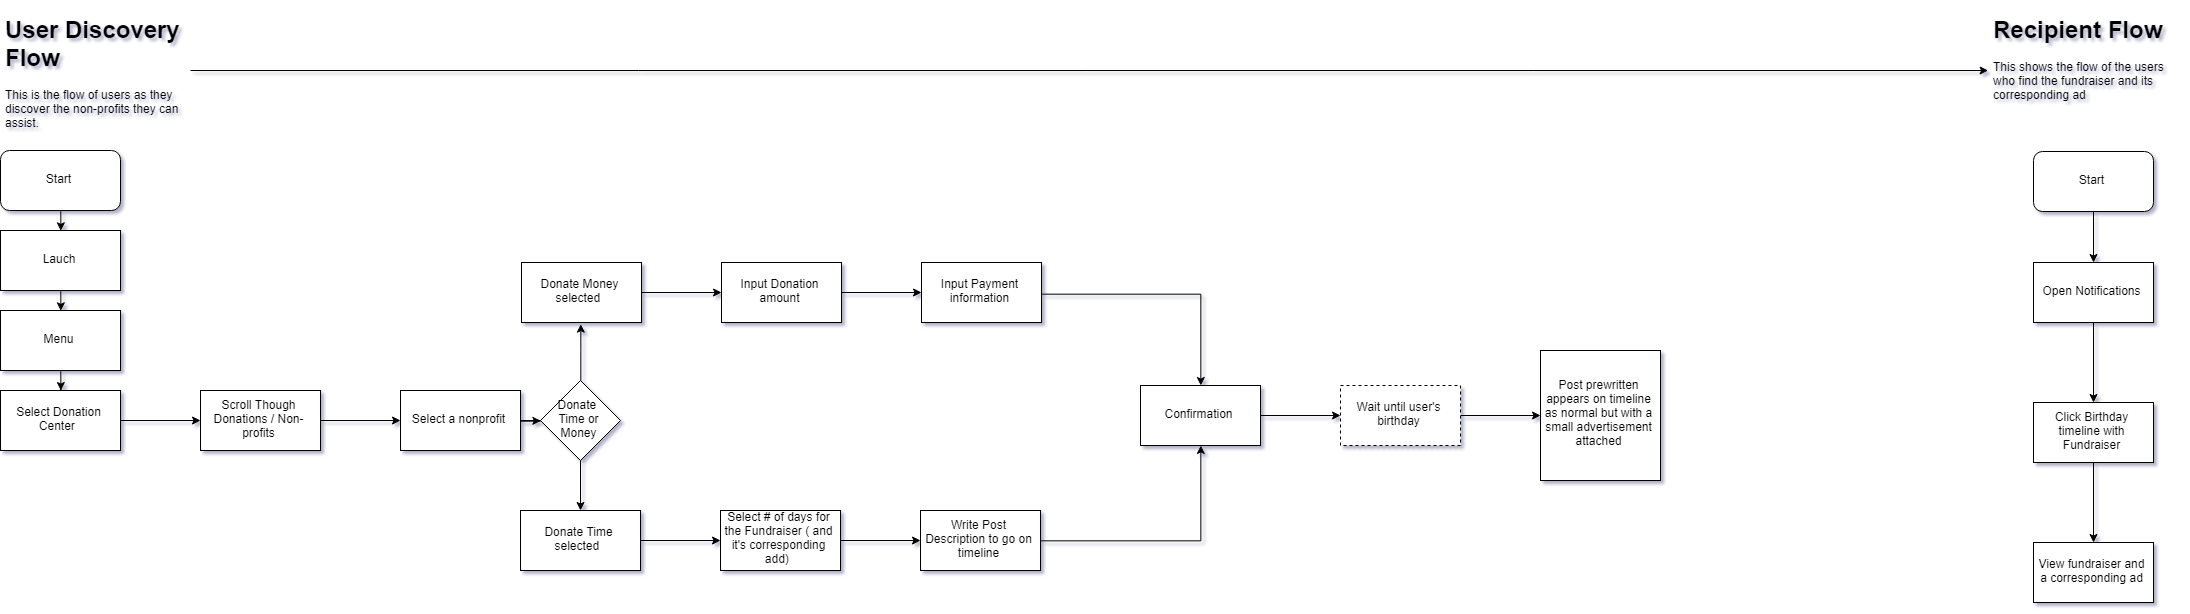

The diagram above was exported from draw.io. Its source (the exported page's mxGraphModel, read from the mxfile embedded in the PNG):
<mxGraphModel dx="3173" dy="2073" grid="1" gridSize="10" guides="1" tooltips="1" connect="1" arrows="1" fold="1" page="1" pageScale="1" pageWidth="1100" pageHeight="850" math="0" shadow="1">
  <root>
    <mxCell id="0" />
    <mxCell id="1" parent="0" />
    <mxCell id="yCuYauaIipU1kledsziw-34" style="edgeStyle=orthogonalEdgeStyle;rounded=0;orthogonalLoop=1;jettySize=auto;html=1;exitX=0.5;exitY=1;exitDx=0;exitDy=0;entryX=0.5;entryY=0;entryDx=0;entryDy=0;" edge="1" parent="1" source="yCuYauaIipU1kledsziw-1" target="yCuYauaIipU1kledsziw-4">
      <mxGeometry relative="1" as="geometry" />
    </mxCell>
    <mxCell id="yCuYauaIipU1kledsziw-1" value="Start" style="rounded=1;whiteSpace=wrap;html=1;" vertex="1" parent="1">
      <mxGeometry x="20" y="160" width="120" height="60" as="geometry" />
    </mxCell>
    <mxCell id="yCuYauaIipU1kledsziw-35" style="edgeStyle=orthogonalEdgeStyle;rounded=0;orthogonalLoop=1;jettySize=auto;html=1;exitX=0.5;exitY=1;exitDx=0;exitDy=0;entryX=0.5;entryY=0;entryDx=0;entryDy=0;" edge="1" parent="1" source="yCuYauaIipU1kledsziw-4" target="yCuYauaIipU1kledsziw-5">
      <mxGeometry relative="1" as="geometry" />
    </mxCell>
    <mxCell id="yCuYauaIipU1kledsziw-4" value="Lauch" style="rounded=0;whiteSpace=wrap;html=1;" vertex="1" parent="1">
      <mxGeometry x="20" y="240" width="120" height="60" as="geometry" />
    </mxCell>
    <mxCell id="yCuYauaIipU1kledsziw-36" style="edgeStyle=orthogonalEdgeStyle;rounded=0;orthogonalLoop=1;jettySize=auto;html=1;exitX=0.5;exitY=1;exitDx=0;exitDy=0;" edge="1" parent="1" source="yCuYauaIipU1kledsziw-5" target="yCuYauaIipU1kledsziw-6">
      <mxGeometry relative="1" as="geometry" />
    </mxCell>
    <mxCell id="yCuYauaIipU1kledsziw-5" value="Menu" style="rounded=0;whiteSpace=wrap;html=1;" vertex="1" parent="1">
      <mxGeometry x="20" y="320" width="120" height="60" as="geometry" />
    </mxCell>
    <mxCell id="yCuYauaIipU1kledsziw-8" value="" style="edgeStyle=orthogonalEdgeStyle;rounded=0;orthogonalLoop=1;jettySize=auto;html=1;" edge="1" parent="1" source="yCuYauaIipU1kledsziw-6" target="yCuYauaIipU1kledsziw-7">
      <mxGeometry relative="1" as="geometry" />
    </mxCell>
    <mxCell id="yCuYauaIipU1kledsziw-6" value="Select Donation Center&amp;nbsp;" style="rounded=0;whiteSpace=wrap;html=1;" vertex="1" parent="1">
      <mxGeometry x="20" y="400" width="120" height="60" as="geometry" />
    </mxCell>
    <mxCell id="yCuYauaIipU1kledsziw-10" value="" style="edgeStyle=orthogonalEdgeStyle;rounded=0;orthogonalLoop=1;jettySize=auto;html=1;" edge="1" parent="1" source="yCuYauaIipU1kledsziw-7" target="yCuYauaIipU1kledsziw-9">
      <mxGeometry relative="1" as="geometry" />
    </mxCell>
    <mxCell id="yCuYauaIipU1kledsziw-7" value="Scroll Though Donations / Non-profits" style="rounded=0;whiteSpace=wrap;html=1;" vertex="1" parent="1">
      <mxGeometry x="220" y="400" width="120" height="60" as="geometry" />
    </mxCell>
    <mxCell id="yCuYauaIipU1kledsziw-22" value="" style="edgeStyle=orthogonalEdgeStyle;rounded=0;orthogonalLoop=1;jettySize=auto;html=1;" edge="1" parent="1" source="yCuYauaIipU1kledsziw-9" target="yCuYauaIipU1kledsziw-13">
      <mxGeometry relative="1" as="geometry" />
    </mxCell>
    <mxCell id="yCuYauaIipU1kledsziw-9" value="Select a nonprofit" style="rounded=0;whiteSpace=wrap;html=1;" vertex="1" parent="1">
      <mxGeometry x="420" y="400" width="120" height="60" as="geometry" />
    </mxCell>
    <mxCell id="yCuYauaIipU1kledsziw-21" value="" style="edgeStyle=orthogonalEdgeStyle;rounded=0;orthogonalLoop=1;jettySize=auto;html=1;" edge="1" parent="1" source="yCuYauaIipU1kledsziw-13" target="yCuYauaIipU1kledsziw-14">
      <mxGeometry relative="1" as="geometry" />
    </mxCell>
    <mxCell id="yCuYauaIipU1kledsziw-28" style="edgeStyle=orthogonalEdgeStyle;rounded=0;orthogonalLoop=1;jettySize=auto;html=1;entryX=0.5;entryY=1;entryDx=0;entryDy=0;" edge="1" parent="1" source="yCuYauaIipU1kledsziw-13" target="yCuYauaIipU1kledsziw-24">
      <mxGeometry relative="1" as="geometry" />
    </mxCell>
    <mxCell id="yCuYauaIipU1kledsziw-13" value="Donate &lt;br&gt;Time or Money" style="rhombus;whiteSpace=wrap;html=1;" vertex="1" parent="1">
      <mxGeometry x="560" y="390" width="80" height="80" as="geometry" />
    </mxCell>
    <mxCell id="yCuYauaIipU1kledsziw-16" value="" style="edgeStyle=orthogonalEdgeStyle;rounded=0;orthogonalLoop=1;jettySize=auto;html=1;" edge="1" parent="1" source="yCuYauaIipU1kledsziw-14" target="yCuYauaIipU1kledsziw-15">
      <mxGeometry relative="1" as="geometry" />
    </mxCell>
    <mxCell id="yCuYauaIipU1kledsziw-14" value="Donate Time selected&amp;nbsp;" style="rounded=0;whiteSpace=wrap;html=1;" vertex="1" parent="1">
      <mxGeometry x="540" y="520" width="120" height="60" as="geometry" />
    </mxCell>
    <mxCell id="yCuYauaIipU1kledsziw-18" value="" style="edgeStyle=orthogonalEdgeStyle;rounded=0;orthogonalLoop=1;jettySize=auto;html=1;" edge="1" parent="1" source="yCuYauaIipU1kledsziw-15" target="yCuYauaIipU1kledsziw-17">
      <mxGeometry relative="1" as="geometry" />
    </mxCell>
    <mxCell id="yCuYauaIipU1kledsziw-15" value="Select # of days for the Fundraiser ( and it's corresponding add)&amp;nbsp;" style="rounded=0;whiteSpace=wrap;html=1;" vertex="1" parent="1">
      <mxGeometry x="740" y="520" width="120" height="60" as="geometry" />
    </mxCell>
    <mxCell id="yCuYauaIipU1kledsziw-20" value="" style="edgeStyle=orthogonalEdgeStyle;rounded=0;orthogonalLoop=1;jettySize=auto;html=1;" edge="1" parent="1" source="yCuYauaIipU1kledsziw-17" target="yCuYauaIipU1kledsziw-19">
      <mxGeometry relative="1" as="geometry" />
    </mxCell>
    <mxCell id="yCuYauaIipU1kledsziw-17" value="Write Post Description to go on timeline" style="rounded=0;whiteSpace=wrap;html=1;" vertex="1" parent="1">
      <mxGeometry x="940" y="520" width="120" height="60" as="geometry" />
    </mxCell>
    <mxCell id="yCuYauaIipU1kledsziw-31" value="" style="edgeStyle=orthogonalEdgeStyle;rounded=0;orthogonalLoop=1;jettySize=auto;html=1;" edge="1" parent="1" source="yCuYauaIipU1kledsziw-19" target="yCuYauaIipU1kledsziw-30">
      <mxGeometry relative="1" as="geometry" />
    </mxCell>
    <mxCell id="yCuYauaIipU1kledsziw-19" value="Confirmation" style="rounded=0;whiteSpace=wrap;html=1;" vertex="1" parent="1">
      <mxGeometry x="1160" y="395" width="120" height="60" as="geometry" />
    </mxCell>
    <mxCell id="yCuYauaIipU1kledsziw-33" value="" style="edgeStyle=orthogonalEdgeStyle;rounded=0;orthogonalLoop=1;jettySize=auto;html=1;" edge="1" parent="1" source="yCuYauaIipU1kledsziw-30" target="yCuYauaIipU1kledsziw-32">
      <mxGeometry relative="1" as="geometry" />
    </mxCell>
    <mxCell id="yCuYauaIipU1kledsziw-30" value="Wait until user's birthday" style="rounded=0;whiteSpace=wrap;html=1;dashed=1;" vertex="1" parent="1">
      <mxGeometry x="1360" y="395" width="120" height="60" as="geometry" />
    </mxCell>
    <mxCell id="yCuYauaIipU1kledsziw-32" value="Post prewritten appears on timeline as normal but with a small advertisement attached" style="rounded=0;whiteSpace=wrap;html=1;" vertex="1" parent="1">
      <mxGeometry x="1560" y="360" width="120" height="130" as="geometry" />
    </mxCell>
    <mxCell id="yCuYauaIipU1kledsziw-23" value="" style="edgeStyle=orthogonalEdgeStyle;rounded=0;orthogonalLoop=1;jettySize=auto;html=1;" edge="1" parent="1" source="yCuYauaIipU1kledsziw-24" target="yCuYauaIipU1kledsziw-26">
      <mxGeometry relative="1" as="geometry" />
    </mxCell>
    <mxCell id="yCuYauaIipU1kledsziw-24" value="Donate Money selected&amp;nbsp;" style="rounded=0;whiteSpace=wrap;html=1;" vertex="1" parent="1">
      <mxGeometry x="541" y="272" width="120" height="60" as="geometry" />
    </mxCell>
    <mxCell id="yCuYauaIipU1kledsziw-25" value="" style="edgeStyle=orthogonalEdgeStyle;rounded=0;orthogonalLoop=1;jettySize=auto;html=1;" edge="1" parent="1" source="yCuYauaIipU1kledsziw-26" target="yCuYauaIipU1kledsziw-27">
      <mxGeometry relative="1" as="geometry" />
    </mxCell>
    <mxCell id="yCuYauaIipU1kledsziw-26" value="Input Donation amount" style="rounded=0;whiteSpace=wrap;html=1;" vertex="1" parent="1">
      <mxGeometry x="741" y="272" width="120" height="60" as="geometry" />
    </mxCell>
    <mxCell id="yCuYauaIipU1kledsziw-29" style="edgeStyle=orthogonalEdgeStyle;rounded=0;orthogonalLoop=1;jettySize=auto;html=1;" edge="1" parent="1" source="yCuYauaIipU1kledsziw-27" target="yCuYauaIipU1kledsziw-19">
      <mxGeometry relative="1" as="geometry" />
    </mxCell>
    <mxCell id="yCuYauaIipU1kledsziw-27" value="Input Payment information" style="rounded=0;whiteSpace=wrap;html=1;" vertex="1" parent="1">
      <mxGeometry x="941" y="272" width="120" height="60" as="geometry" />
    </mxCell>
    <mxCell id="yCuYauaIipU1kledsziw-44" value="" style="edgeStyle=orthogonalEdgeStyle;rounded=0;orthogonalLoop=1;jettySize=auto;html=1;" edge="1" parent="1" source="yCuYauaIipU1kledsziw-38" target="yCuYauaIipU1kledsziw-39">
      <mxGeometry relative="1" as="geometry" />
    </mxCell>
    <mxCell id="yCuYauaIipU1kledsziw-38" value="Start" style="rounded=1;whiteSpace=wrap;html=1;" vertex="1" parent="1">
      <mxGeometry x="2053" y="161" width="120" height="60" as="geometry" />
    </mxCell>
    <mxCell id="yCuYauaIipU1kledsziw-41" value="" style="edgeStyle=orthogonalEdgeStyle;rounded=0;orthogonalLoop=1;jettySize=auto;html=1;" edge="1" parent="1" source="yCuYauaIipU1kledsziw-39" target="yCuYauaIipU1kledsziw-40">
      <mxGeometry relative="1" as="geometry" />
    </mxCell>
    <mxCell id="yCuYauaIipU1kledsziw-39" value="Open Notifications" style="rounded=0;whiteSpace=wrap;html=1;" vertex="1" parent="1">
      <mxGeometry x="2053" y="272" width="120" height="60" as="geometry" />
    </mxCell>
    <mxCell id="yCuYauaIipU1kledsziw-43" value="" style="edgeStyle=orthogonalEdgeStyle;rounded=0;orthogonalLoop=1;jettySize=auto;html=1;" edge="1" parent="1" source="yCuYauaIipU1kledsziw-40" target="yCuYauaIipU1kledsziw-42">
      <mxGeometry relative="1" as="geometry" />
    </mxCell>
    <mxCell id="yCuYauaIipU1kledsziw-40" value="Click Birthday timeline with Fundraiser" style="rounded=0;whiteSpace=wrap;html=1;" vertex="1" parent="1">
      <mxGeometry x="2053" y="412" width="120" height="60" as="geometry" />
    </mxCell>
    <mxCell id="yCuYauaIipU1kledsziw-42" value="View fundraiser and a corresponding ad" style="rounded=0;whiteSpace=wrap;html=1;" vertex="1" parent="1">
      <mxGeometry x="2053" y="552" width="120" height="60" as="geometry" />
    </mxCell>
    <mxCell id="yCuYauaIipU1kledsziw-47" value="" style="edgeStyle=orthogonalEdgeStyle;rounded=0;orthogonalLoop=1;jettySize=auto;html=1;" edge="1" parent="1" source="yCuYauaIipU1kledsziw-45" target="yCuYauaIipU1kledsziw-46">
      <mxGeometry relative="1" as="geometry" />
    </mxCell>
    <mxCell id="yCuYauaIipU1kledsziw-45" value="&lt;h1&gt;User Discovery Flow&lt;/h1&gt;&lt;p&gt;This is the flow of users as they discover the non-profits they can assist.&lt;/p&gt;" style="text;html=1;strokeColor=none;fillColor=none;spacing=5;spacingTop=-20;whiteSpace=wrap;overflow=hidden;rounded=0;" vertex="1" parent="1">
      <mxGeometry x="20" y="20" width="190" height="120" as="geometry" />
    </mxCell>
    <mxCell id="yCuYauaIipU1kledsziw-46" value="&lt;h1&gt;Recipient Flow&lt;/h1&gt;&lt;p&gt;This shows the flow of the users who find the fundraiser and its corresponding ad&lt;/p&gt;" style="text;html=1;strokeColor=none;fillColor=none;spacing=5;spacingTop=-20;whiteSpace=wrap;overflow=hidden;rounded=0;" vertex="1" parent="1">
      <mxGeometry x="2007.5999755859375" y="20" width="190" height="120" as="geometry" />
    </mxCell>
  </root>
</mxGraphModel>